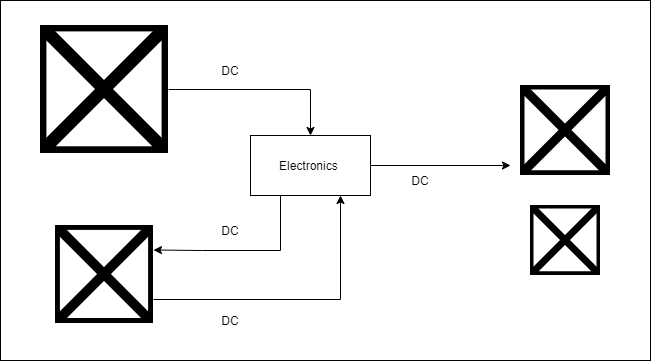

The diagram above was exported from draw.io. Its source (the exported page's mxGraphModel, read from the mxfile embedded in the PNG):
<mxGraphModel dx="780" dy="568" grid="1" gridSize="10" guides="1" tooltips="1" connect="1" arrows="1" fold="1" page="1" pageScale="1" pageWidth="850" pageHeight="1100" math="0" shadow="0">
  <root>
    <mxCell id="0" />
    <mxCell id="1" parent="0" />
    <mxCell id="gBj2WLhFf5ZpbUW0Cgwh-3" value="" style="rounded=0;whiteSpace=wrap;html=1;" parent="1" vertex="1">
      <mxGeometry x="120" y="75" width="650" height="360" as="geometry" />
    </mxCell>
    <mxCell id="tpDWDKkpqrXtEOYQTr_0-10" style="edgeStyle=orthogonalEdgeStyle;rounded=0;orthogonalLoop=1;jettySize=auto;html=1;" parent="1" source="tpDWDKkpqrXtEOYQTr_0-2" edge="1">
      <mxGeometry relative="1" as="geometry">
        <mxPoint x="630" y="240" as="targetPoint" />
      </mxGeometry>
    </mxCell>
    <mxCell id="3i14GwiFfksSKGTWdqsF-1" style="edgeStyle=orthogonalEdgeStyle;rounded=0;orthogonalLoop=1;jettySize=auto;html=1;entryX=1;entryY=0.25;entryDx=0;entryDy=0;" parent="1" source="tpDWDKkpqrXtEOYQTr_0-2" target="tpDWDKkpqrXtEOYQTr_0-4" edge="1">
      <mxGeometry relative="1" as="geometry">
        <Array as="points">
          <mxPoint x="400" y="325" />
          <mxPoint x="322" y="325" />
        </Array>
      </mxGeometry>
    </mxCell>
    <mxCell id="tpDWDKkpqrXtEOYQTr_0-2" value="Electronics&amp;nbsp;" style="rounded=0;whiteSpace=wrap;html=1;" parent="1" vertex="1">
      <mxGeometry x="370" y="210" width="120" height="60" as="geometry" />
    </mxCell>
    <mxCell id="tpDWDKkpqrXtEOYQTr_0-6" style="edgeStyle=orthogonalEdgeStyle;rounded=0;orthogonalLoop=1;jettySize=auto;html=1;entryX=0.5;entryY=0;entryDx=0;entryDy=0;" parent="1" source="tpDWDKkpqrXtEOYQTr_0-3" target="tpDWDKkpqrXtEOYQTr_0-2" edge="1">
      <mxGeometry relative="1" as="geometry" />
    </mxCell>
    <mxCell id="tpDWDKkpqrXtEOYQTr_0-3" value="" style="shape=image;html=1;verticalAlign=top;verticalLabelPosition=bottom;labelBackgroundColor=#ffffff;imageAspect=0;aspect=fixed;image=https://cdn2.iconfinder.com/data/icons/business-and-education-1/512/133_Solar_Panel_Energy_technology_smart_city_technology_smart-128.png" parent="1" vertex="1">
      <mxGeometry x="160" y="100" width="128" height="128" as="geometry" />
    </mxCell>
    <mxCell id="3i14GwiFfksSKGTWdqsF-3" style="edgeStyle=orthogonalEdgeStyle;rounded=0;orthogonalLoop=1;jettySize=auto;html=1;entryX=0.75;entryY=1;entryDx=0;entryDy=0;" parent="1" source="tpDWDKkpqrXtEOYQTr_0-4" target="tpDWDKkpqrXtEOYQTr_0-2" edge="1">
      <mxGeometry relative="1" as="geometry">
        <Array as="points">
          <mxPoint x="460" y="374" />
        </Array>
      </mxGeometry>
    </mxCell>
    <mxCell id="tpDWDKkpqrXtEOYQTr_0-4" value="" style="shape=image;html=1;verticalAlign=top;verticalLabelPosition=bottom;labelBackgroundColor=#ffffff;imageAspect=0;aspect=fixed;image=https://cdn1.iconfinder.com/data/icons/essential-pack-3/24/97.battery-128.png" parent="1" vertex="1">
      <mxGeometry x="175" y="300" width="98" height="98" as="geometry" />
    </mxCell>
    <mxCell id="tpDWDKkpqrXtEOYQTr_0-8" value="" style="shape=image;html=1;verticalAlign=top;verticalLabelPosition=bottom;labelBackgroundColor=#ffffff;imageAspect=0;aspect=fixed;image=https://cdn2.iconfinder.com/data/icons/home-sweet-home-4/320/fan-128.png" parent="1" vertex="1">
      <mxGeometry x="640" y="160" width="90" height="90" as="geometry" />
    </mxCell>
    <mxCell id="tpDWDKkpqrXtEOYQTr_0-9" value="" style="shape=image;html=1;verticalAlign=top;verticalLabelPosition=bottom;labelBackgroundColor=#ffffff;imageAspect=0;aspect=fixed;image=https://cdn1.iconfinder.com/data/icons/iconoir-vol-3/24/light-bulb-on-128.png" parent="1" vertex="1">
      <mxGeometry x="650" y="280" width="70" height="70" as="geometry" />
    </mxCell>
    <mxCell id="tpDWDKkpqrXtEOYQTr_0-12" value="DC" style="text;html=1;strokeColor=none;fillColor=none;align=center;verticalAlign=middle;whiteSpace=wrap;rounded=0;" parent="1" vertex="1">
      <mxGeometry x="510" y="240" width="60" height="30" as="geometry" />
    </mxCell>
    <mxCell id="tpDWDKkpqrXtEOYQTr_0-13" value="DC" style="text;html=1;strokeColor=none;fillColor=none;align=center;verticalAlign=middle;whiteSpace=wrap;rounded=0;" parent="1" vertex="1">
      <mxGeometry x="320" y="130" width="60" height="30" as="geometry" />
    </mxCell>
    <mxCell id="tpDWDKkpqrXtEOYQTr_0-15" value="DC" style="text;html=1;strokeColor=none;fillColor=none;align=center;verticalAlign=middle;whiteSpace=wrap;rounded=0;" parent="1" vertex="1">
      <mxGeometry x="320" y="380" width="60" height="30" as="geometry" />
    </mxCell>
    <mxCell id="2" value="DC" style="text;html=1;strokeColor=none;fillColor=none;align=center;verticalAlign=middle;whiteSpace=wrap;rounded=0;" vertex="1" parent="1">
      <mxGeometry x="320" y="290" width="60" height="30" as="geometry" />
    </mxCell>
  </root>
</mxGraphModel>